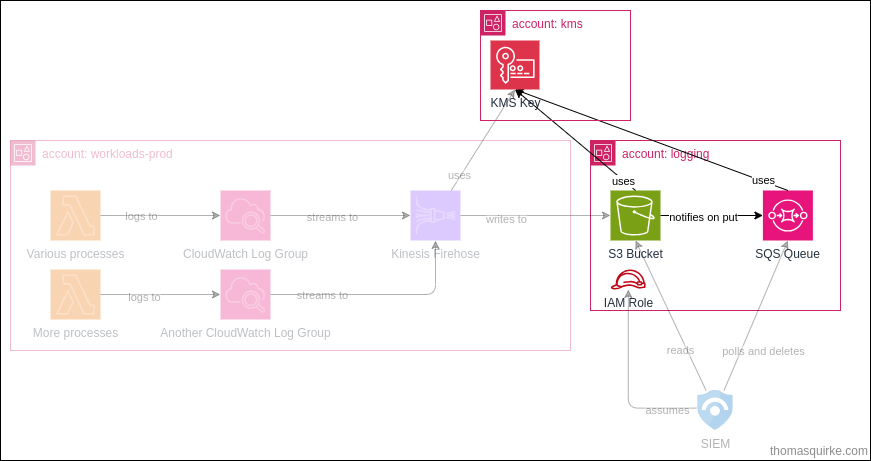

The diagram above was exported from draw.io. Its source (the exported page's mxGraphModel, read from the mxfile embedded in the PNG):
<mxGraphModel dx="1680" dy="768" grid="1" gridSize="10" guides="1" tooltips="1" connect="1" arrows="1" fold="1" page="1" pageScale="1" pageWidth="1169" pageHeight="827" background="#ffffff" math="0" shadow="0">
  <root>
    <mxCell id="0" />
    <mxCell id="1" parent="0" />
    <mxCell id="43" value="thomasquirke.com" style="rounded=0;whiteSpace=wrap;html=1;fillColor=default;align=right;verticalAlign=bottom;fontColor=#8C8C8C;fillStyle=solid;" parent="1" vertex="1">
      <mxGeometry x="10" y="120" width="870" height="460" as="geometry" />
    </mxCell>
    <mxCell id="2" value="account: logging" style="points=[[0,0],[0.25,0],[0.5,0],[0.75,0],[1,0],[1,0.25],[1,0.5],[1,0.75],[1,1],[0.75,1],[0.5,1],[0.25,1],[0,1],[0,0.75],[0,0.5],[0,0.25]];outlineConnect=0;gradientColor=none;html=1;whiteSpace=wrap;fontSize=12;fontStyle=0;container=1;pointerEvents=0;collapsible=0;recursiveResize=0;shape=mxgraph.aws4.group;grIcon=mxgraph.aws4.group_account;strokeColor=#CD2264;fillColor=none;verticalAlign=top;align=left;spacingLeft=30;fontColor=#CD2264;dashed=0;" parent="1" vertex="1">
      <mxGeometry x="600" y="260" width="250" height="170" as="geometry" />
    </mxCell>
    <mxCell id="30" value="IAM Role" style="sketch=0;outlineConnect=0;fontColor=#232F3E;gradientColor=none;fillColor=#BF0816;strokeColor=none;dashed=0;verticalLabelPosition=bottom;verticalAlign=top;align=center;html=1;fontSize=12;fontStyle=0;aspect=fixed;pointerEvents=1;shape=mxgraph.aws4.role;" parent="2" vertex="1">
      <mxGeometry x="20" y="129" width="35.45" height="20" as="geometry" />
    </mxCell>
    <mxCell id="5" value="S3 Bucket" style="sketch=0;points=[[0,0,0],[0.25,0,0],[0.5,0,0],[0.75,0,0],[1,0,0],[0,1,0],[0.25,1,0],[0.5,1,0],[0.75,1,0],[1,1,0],[0,0.25,0],[0,0.5,0],[0,0.75,0],[1,0.25,0],[1,0.5,0],[1,0.75,0]];outlineConnect=0;fontColor=#232F3E;fillColor=#7AA116;strokeColor=#ffffff;dashed=0;verticalLabelPosition=bottom;verticalAlign=top;align=center;html=1;fontSize=12;fontStyle=0;aspect=fixed;shape=mxgraph.aws4.resourceIcon;resIcon=mxgraph.aws4.s3;" parent="2" vertex="1">
      <mxGeometry x="20" y="50" width="50" height="50" as="geometry" />
    </mxCell>
    <mxCell id="7" value="SQS Queue" style="sketch=0;points=[[0,0,0],[0.25,0,0],[0.5,0,0],[0.75,0,0],[1,0,0],[0,1,0],[0.25,1,0],[0.5,1,0],[0.75,1,0],[1,1,0],[0,0.25,0],[0,0.5,0],[0,0.75,0],[1,0.25,0],[1,0.5,0],[1,0.75,0]];outlineConnect=0;fontColor=#232F3E;fillColor=#E7157B;strokeColor=#ffffff;dashed=0;verticalLabelPosition=bottom;verticalAlign=top;align=center;html=1;fontSize=12;fontStyle=0;aspect=fixed;shape=mxgraph.aws4.resourceIcon;resIcon=mxgraph.aws4.sqs;" parent="2" vertex="1">
      <mxGeometry x="172.39999999999998" y="50" width="50" height="50" as="geometry" />
    </mxCell>
    <mxCell id="13" style="edgeStyle=orthogonalEdgeStyle;rounded=0;orthogonalLoop=1;jettySize=auto;html=1;entryX=0;entryY=0.5;entryDx=0;entryDy=0;entryPerimeter=0;" parent="2" source="5" target="7" edge="1">
      <mxGeometry relative="1" as="geometry" />
    </mxCell>
    <mxCell id="14" value="notifies on put" style="edgeLabel;html=1;align=center;verticalAlign=middle;resizable=0;points=[];" parent="13" vertex="1" connectable="0">
      <mxGeometry x="-0.1803" y="-1" relative="1" as="geometry">
        <mxPoint as="offset" />
      </mxGeometry>
    </mxCell>
    <mxCell id="3" value="CloudWatch Log Group" style="points=[[0,0,0],[0.25,0,0],[0.5,0,0],[0.75,0,0],[1,0,0],[0,1,0],[0.25,1,0],[0.5,1,0],[0.75,1,0],[1,1,0],[0,0.25,0],[0,0.5,0],[0,0.75,0],[1,0.25,0],[1,0.5,0],[1,0.75,0]];points=[[0,0,0],[0.25,0,0],[0.5,0,0],[0.75,0,0],[1,0,0],[0,1,0],[0.25,1,0],[0.5,1,0],[0.75,1,0],[1,1,0],[0,0.25,0],[0,0.5,0],[0,0.75,0],[1,0.25,0],[1,0.5,0],[1,0.75,0]];outlineConnect=0;fontColor=#232F3E;fillColor=#E7157B;strokeColor=#ffffff;dashed=0;verticalLabelPosition=bottom;verticalAlign=top;align=center;html=1;fontSize=12;fontStyle=0;aspect=fixed;shape=mxgraph.aws4.resourceIcon;resIcon=mxgraph.aws4.cloudwatch_2;opacity=30;textOpacity=30;" parent="1" vertex="1">
      <mxGeometry x="230" y="310" width="50" height="50" as="geometry" />
    </mxCell>
    <mxCell id="4" value="Kinesis Firehose" style="points=[[0,0,0],[0.25,0,0],[0.5,0,0],[0.75,0,0],[1,0,0],[0,1,0],[0.25,1,0],[0.5,1,0],[0.75,1,0],[1,1,0],[0,0.25,0],[0,0.5,0],[0,0.75,0],[1,0.25,0],[1,0.5,0],[1,0.75,0]];outlineConnect=0;fontColor=#232F3E;fillColor=#8C4FFF;strokeColor=#ffffff;dashed=0;verticalLabelPosition=bottom;verticalAlign=top;align=center;html=1;fontSize=12;fontStyle=0;aspect=fixed;shape=mxgraph.aws4.resourceIcon;resIcon=mxgraph.aws4.kinesis_data_firehose;opacity=30;textOpacity=30;" parent="1" vertex="1">
      <mxGeometry x="420" y="310" width="50" height="50" as="geometry" />
    </mxCell>
    <mxCell id="31" style="edgeStyle=orthogonalEdgeStyle;html=1;exitX=-0.043;exitY=0.44;exitDx=0;exitDy=0;exitPerimeter=0;opacity=30;" parent="1" source="6" target="30" edge="1">
      <mxGeometry relative="1" as="geometry" />
    </mxCell>
    <mxCell id="32" value="assumes" style="edgeLabel;html=1;align=center;verticalAlign=middle;resizable=0;points=[];textOpacity=30;" parent="31" vertex="1" connectable="0">
      <mxGeometry x="-0.3939" y="2" relative="1" as="geometry">
        <mxPoint x="28" as="offset" />
      </mxGeometry>
    </mxCell>
    <mxCell id="6" value="SIEM" style="image;sketch=0;aspect=fixed;html=1;points=[];align=center;fontSize=12;image=img/lib/mscae/Azure_Sentinel.svg;textOpacity=30;opacity=30;" parent="1" vertex="1">
      <mxGeometry x="707.4" y="510" width="35.2" height="40" as="geometry" />
    </mxCell>
    <mxCell id="9" style="rounded=0;orthogonalLoop=1;jettySize=auto;html=1;entryX=0.5;entryY=1;entryDx=0;entryDy=0;entryPerimeter=0;opacity=30;" parent="1" source="6" target="7" edge="1">
      <mxGeometry relative="1" as="geometry" />
    </mxCell>
    <mxCell id="10" value="polls and deletes" style="edgeLabel;html=1;align=center;verticalAlign=middle;resizable=0;points=[];textOpacity=30;" parent="9" vertex="1" connectable="0">
      <mxGeometry x="-0.4735" relative="1" as="geometry">
        <mxPoint x="22" as="offset" />
      </mxGeometry>
    </mxCell>
    <mxCell id="11" style="rounded=0;orthogonalLoop=1;jettySize=auto;html=1;entryX=0.5;entryY=1;entryDx=0;entryDy=0;entryPerimeter=0;opacity=30;" parent="1" source="6" target="5" edge="1">
      <mxGeometry relative="1" as="geometry" />
    </mxCell>
    <mxCell id="12" value="reads" style="edgeLabel;html=1;align=center;verticalAlign=middle;resizable=0;points=[];textOpacity=30;" parent="11" vertex="1" connectable="0">
      <mxGeometry x="-0.4599" y="3" relative="1" as="geometry">
        <mxPoint x="-4" y="-1" as="offset" />
      </mxGeometry>
    </mxCell>
    <mxCell id="15" style="edgeStyle=orthogonalEdgeStyle;rounded=0;orthogonalLoop=1;jettySize=auto;html=1;entryX=0;entryY=0.5;entryDx=0;entryDy=0;entryPerimeter=0;textOpacity=30;opacity=30;" parent="1" source="3" target="4" edge="1">
      <mxGeometry relative="1" as="geometry" />
    </mxCell>
    <mxCell id="16" value="streams to" style="edgeLabel;html=1;align=center;verticalAlign=middle;resizable=0;points=[];textOpacity=30;" parent="15" vertex="1" connectable="0">
      <mxGeometry x="-0.3036" y="-1" relative="1" as="geometry">
        <mxPoint x="12" as="offset" />
      </mxGeometry>
    </mxCell>
    <mxCell id="17" style="edgeStyle=orthogonalEdgeStyle;rounded=0;orthogonalLoop=1;jettySize=auto;html=1;entryX=0;entryY=0.5;entryDx=0;entryDy=0;entryPerimeter=0;textOpacity=30;opacity=30;" parent="1" source="4" target="5" edge="1">
      <mxGeometry relative="1" as="geometry" />
    </mxCell>
    <mxCell id="18" value="writes to" style="edgeLabel;html=1;align=center;verticalAlign=middle;resizable=0;points=[];textOpacity=30;" parent="17" vertex="1" connectable="0">
      <mxGeometry x="-0.1975" y="-3" relative="1" as="geometry">
        <mxPoint x="-15" as="offset" />
      </mxGeometry>
    </mxCell>
    <mxCell id="19" style="rounded=0;orthogonalLoop=1;jettySize=auto;html=1;entryX=0.5;entryY=1;entryDx=0;entryDy=0;entryPerimeter=0;textOpacity=30;opacity=30;" parent="1" source="4" target="8" edge="1">
      <mxGeometry relative="1" as="geometry" />
    </mxCell>
    <mxCell id="20" value="uses" style="edgeLabel;html=1;align=center;verticalAlign=middle;resizable=0;points=[];textOpacity=30;" parent="19" vertex="1" connectable="0">
      <mxGeometry x="-0.711" y="2" relative="1" as="geometry">
        <mxPoint as="offset" />
      </mxGeometry>
    </mxCell>
    <mxCell id="21" style="rounded=0;orthogonalLoop=1;jettySize=auto;html=1;entryX=0.5;entryY=1;entryDx=0;entryDy=0;entryPerimeter=0;exitX=0.5;exitY=0;exitDx=0;exitDy=0;exitPerimeter=0;" parent="1" source="5" target="8" edge="1">
      <mxGeometry relative="1" as="geometry" />
    </mxCell>
    <mxCell id="22" value="uses" style="edgeLabel;html=1;align=center;verticalAlign=middle;resizable=0;points=[];" parent="21" vertex="1" connectable="0">
      <mxGeometry x="-0.8028" y="1" relative="1" as="geometry">
        <mxPoint as="offset" />
      </mxGeometry>
    </mxCell>
    <mxCell id="23" style="rounded=0;orthogonalLoop=1;jettySize=auto;html=1;entryX=0.5;entryY=1;entryDx=0;entryDy=0;entryPerimeter=0;exitX=0.5;exitY=0;exitDx=0;exitDy=0;exitPerimeter=0;" parent="1" source="7" target="8" edge="1">
      <mxGeometry relative="1" as="geometry" />
    </mxCell>
    <mxCell id="24" value="uses" style="edgeLabel;html=1;align=center;verticalAlign=middle;resizable=0;points=[];" parent="23" vertex="1" connectable="0">
      <mxGeometry x="-0.8178" relative="1" as="geometry">
        <mxPoint y="-1" as="offset" />
      </mxGeometry>
    </mxCell>
    <mxCell id="25" value="account: workloads-prod" style="points=[[0,0],[0.25,0],[0.5,0],[0.75,0],[1,0],[1,0.25],[1,0.5],[1,0.75],[1,1],[0.75,1],[0.5,1],[0.25,1],[0,1],[0,0.75],[0,0.5],[0,0.25]];outlineConnect=0;gradientColor=none;html=1;whiteSpace=wrap;fontSize=12;fontStyle=0;container=1;pointerEvents=0;collapsible=0;recursiveResize=0;shape=mxgraph.aws4.group;grIcon=mxgraph.aws4.group_account;strokeColor=#CD2264;fillColor=none;verticalAlign=top;align=left;spacingLeft=30;fontColor=#CD2264;dashed=0;opacity=30;textOpacity=30;" parent="1" vertex="1">
      <mxGeometry x="20" y="260" width="560" height="210" as="geometry" />
    </mxCell>
    <mxCell id="26" value="Various processes" style="points=[[0,0,0],[0.25,0,0],[0.5,0,0],[0.75,0,0],[1,0,0],[0,1,0],[0.25,1,0],[0.5,1,0],[0.75,1,0],[1,1,0],[0,0.25,0],[0,0.5,0],[0,0.75,0],[1,0.25,0],[1,0.5,0],[1,0.75,0]];outlineConnect=0;fontColor=#232F3E;fillColor=#ED7100;strokeColor=#ffffff;dashed=0;verticalLabelPosition=bottom;verticalAlign=top;align=center;html=1;fontSize=12;fontStyle=0;aspect=fixed;shape=mxgraph.aws4.resourceIcon;resIcon=mxgraph.aws4.lambda;gradientColor=none;fillStyle=auto;comic=0;shadow=0;opacity=30;textOpacity=30;" parent="25" vertex="1">
      <mxGeometry x="40" y="50" width="50" height="50" as="geometry" />
    </mxCell>
    <mxCell id="45" value="Another CloudWatch Log Group" style="points=[[0,0,0],[0.25,0,0],[0.5,0,0],[0.75,0,0],[1,0,0],[0,1,0],[0.25,1,0],[0.5,1,0],[0.75,1,0],[1,1,0],[0,0.25,0],[0,0.5,0],[0,0.75,0],[1,0.25,0],[1,0.5,0],[1,0.75,0]];points=[[0,0,0],[0.25,0,0],[0.5,0,0],[0.75,0,0],[1,0,0],[0,1,0],[0.25,1,0],[0.5,1,0],[0.75,1,0],[1,1,0],[0,0.25,0],[0,0.5,0],[0,0.75,0],[1,0.25,0],[1,0.5,0],[1,0.75,0]];outlineConnect=0;fontColor=#232F3E;fillColor=#E7157B;strokeColor=#ffffff;dashed=0;verticalLabelPosition=bottom;verticalAlign=top;align=center;html=1;fontSize=12;fontStyle=0;aspect=fixed;shape=mxgraph.aws4.resourceIcon;resIcon=mxgraph.aws4.cloudwatch_2;opacity=30;textOpacity=30;" parent="25" vertex="1">
      <mxGeometry x="210" y="129" width="50" height="50" as="geometry" />
    </mxCell>
    <mxCell id="27" style="edgeStyle=orthogonalEdgeStyle;rounded=0;orthogonalLoop=1;jettySize=auto;html=1;entryX=0;entryY=0.5;entryDx=0;entryDy=0;entryPerimeter=0;textOpacity=30;opacity=30;" parent="1" source="26" target="3" edge="1">
      <mxGeometry relative="1" as="geometry" />
    </mxCell>
    <mxCell id="28" value="logs to" style="edgeLabel;html=1;align=center;verticalAlign=middle;resizable=0;points=[];textOpacity=30;" parent="27" vertex="1" connectable="0">
      <mxGeometry x="-0.3696" relative="1" as="geometry">
        <mxPoint x="2" as="offset" />
      </mxGeometry>
    </mxCell>
    <mxCell id="29" value="account: kms" style="points=[[0,0],[0.25,0],[0.5,0],[0.75,0],[1,0],[1,0.25],[1,0.5],[1,0.75],[1,1],[0.75,1],[0.5,1],[0.25,1],[0,1],[0,0.75],[0,0.5],[0,0.25]];outlineConnect=0;gradientColor=none;html=1;whiteSpace=wrap;fontSize=12;fontStyle=0;container=1;pointerEvents=0;collapsible=0;recursiveResize=0;shape=mxgraph.aws4.group;grIcon=mxgraph.aws4.group_account;strokeColor=#CD2264;fillColor=none;verticalAlign=top;align=left;spacingLeft=30;fontColor=#CD2264;dashed=0;" parent="1" vertex="1">
      <mxGeometry x="490" y="130" width="150" height="110" as="geometry" />
    </mxCell>
    <mxCell id="8" value="KMS Key" style="sketch=0;points=[[0,0,0],[0.25,0,0],[0.5,0,0],[0.75,0,0],[1,0,0],[0,1,0],[0.25,1,0],[0.5,1,0],[0.75,1,0],[1,1,0],[0,0.25,0],[0,0.5,0],[0,0.75,0],[1,0.25,0],[1,0.5,0],[1,0.75,0]];outlineConnect=0;fontColor=#232F3E;fillColor=#DD344C;strokeColor=#ffffff;dashed=0;verticalLabelPosition=bottom;verticalAlign=top;align=center;html=1;fontSize=12;fontStyle=0;aspect=fixed;shape=mxgraph.aws4.resourceIcon;resIcon=mxgraph.aws4.key_management_service;" parent="29" vertex="1">
      <mxGeometry x="10" y="30" width="49" height="49" as="geometry" />
    </mxCell>
    <mxCell id="48" style="edgeStyle=orthogonalEdgeStyle;html=1;entryX=0;entryY=0.5;entryDx=0;entryDy=0;entryPerimeter=0;textOpacity=30;opacity=30;" parent="1" source="44" target="45" edge="1">
      <mxGeometry relative="1" as="geometry" />
    </mxCell>
    <mxCell id="49" value="logs to" style="edgeLabel;html=1;align=center;verticalAlign=middle;resizable=0;points=[];textOpacity=30;" parent="48" vertex="1" connectable="0">
      <mxGeometry x="-0.2391" y="-2" relative="1" as="geometry">
        <mxPoint x="-3" as="offset" />
      </mxGeometry>
    </mxCell>
    <mxCell id="44" value="More processes" style="points=[[0,0,0],[0.25,0,0],[0.5,0,0],[0.75,0,0],[1,0,0],[0,1,0],[0.25,1,0],[0.5,1,0],[0.75,1,0],[1,1,0],[0,0.25,0],[0,0.5,0],[0,0.75,0],[1,0.25,0],[1,0.5,0],[1,0.75,0]];outlineConnect=0;fontColor=#232F3E;fillColor=#ED7100;strokeColor=#ffffff;dashed=0;verticalLabelPosition=bottom;verticalAlign=top;align=center;html=1;fontSize=12;fontStyle=0;aspect=fixed;shape=mxgraph.aws4.resourceIcon;resIcon=mxgraph.aws4.lambda;opacity=30;textOpacity=30;" parent="1" vertex="1">
      <mxGeometry x="60" y="389" width="50" height="50" as="geometry" />
    </mxCell>
    <mxCell id="46" style="edgeStyle=orthogonalEdgeStyle;html=1;entryX=0.5;entryY=1;entryDx=0;entryDy=0;entryPerimeter=0;textOpacity=30;opacity=30;" parent="1" source="45" target="4" edge="1">
      <mxGeometry relative="1" as="geometry" />
    </mxCell>
    <mxCell id="47" value="streams to" style="edgeLabel;html=1;align=center;verticalAlign=middle;resizable=0;points=[];textOpacity=30;" parent="46" vertex="1" connectable="0">
      <mxGeometry x="-0.7054" relative="1" as="geometry">
        <mxPoint x="19" as="offset" />
      </mxGeometry>
    </mxCell>
  </root>
</mxGraphModel>